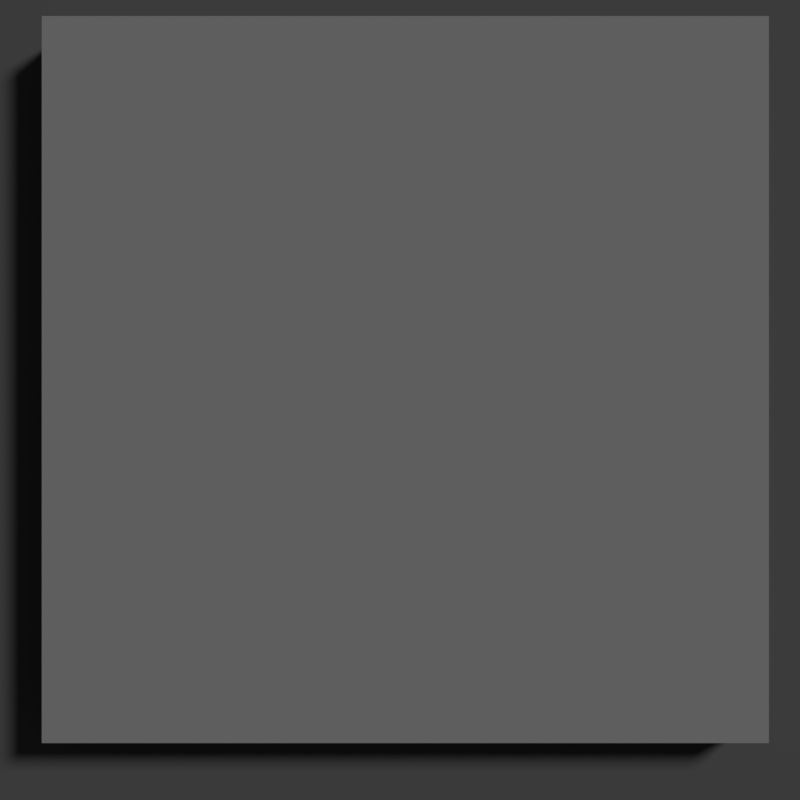 # Source: CastButton.blend  (saved by Blender 2.78.0; exported with 4.5.12 LTS)
import bpy
from mathutils import Matrix  # noqa: F401  (used for matrix-valued properties, if any)

bpy.ops.wm.read_factory_settings(use_empty=True)
scene = bpy.context.scene
scene.name = 'CastWand'

# ---- collections
col_collection_1_001 = bpy.data.collections.new('Collection 1.001'); scene.collection.children.link(col_collection_1_001)

# ---- images (referenced by path relative to the original .blend; pixels are not part of the script)
import os
ASSET_DIR = os.environ.get("B2B_ASSET_DIR", "")  # directory of the original .blend (textures are referenced by path, not embedded)
HERE = os.path.dirname(os.path.abspath(__file__))  # packed textures are extracted next to this script under _unpacked/

def load_image(name, relpath, width, height, colorspace="sRGB"):
    """Load a texture the original file referenced (path relative to the .blend, or extracted next to this script)."""
    p = next((c for c in (os.path.join(HERE, relpath), os.path.join(ASSET_DIR, relpath)) if relpath and os.path.exists(c)), "")
    if p:
        img = bpy.data.images.load(p, check_existing=True)
        img.name = name
    else:  # same state as the original file: an image datablock whose file is absent (Cycles renders it pink)
        img = bpy.data.images.new(name, width, height)
        img.source = "FILE"
        img.filepath = "//" + (relpath or name)
    img.colorspace_settings.name = colorspace
    return img
img_staralpha_png = load_image('StarAlpha.png', 'StarAlpha.png', 1024, 1024, 'sRGB')
img_wand_png_001 = load_image('Wand.png.001', 'Wand.png', 1024, 1024, 'sRGB')

# ---- materials (node trees are filled in below, after node groups)
mat_wandmat = bpy.data.materials.new('WandMat')
mat_wandmat.alpha_threshold = 0.0
mat_wandmat.preview_render_type = 'FLAT'
mat_wandmat.roughness = 0.5
mat_wandmat.specular_intensity = 0.0
mat_button = bpy.data.materials.new('Button')
mat_button.alpha_threshold = 0.0
mat_button.diffuse_color = (0.2201, 0.2201, 0.2201, 1.0)
mat_button.roughness = 0.5
mat_star = bpy.data.materials.new('Star')
mat_star.alpha_threshold = 0.0
mat_star.roughness = 0.5
mat_wandpicmat = bpy.data.materials.new('WandPicMat')
mat_wandpicmat.alpha_threshold = 0.0
mat_wandpicmat.roughness = 0.5
mat_dark = bpy.data.materials.new('Dark')
mat_dark.alpha_threshold = 0.0
mat_dark.diffuse_color = (0.06361, 0.06361, 0.06372, 1.0)
mat_dark.roughness = 0.5
mat_dark.line_color = (0.0, 0.0, 0.0, 1.0)
mat_material_001 = bpy.data.materials.new('Material.001')
mat_material_001.alpha_threshold = 0.0
mat_material_001.preview_render_type = 'FLAT'
mat_material_001.diffuse_color = (1.0, 1.0, 1.0, 1.0)
mat_material_001.roughness = 0.5
mat_material_001.specular_intensity = 1.0

# ---- material node trees
mat_wandmat.use_nodes = True; mat_wandmat.node_tree.nodes.clear()
_N = mat_wandmat.node_tree.nodes; _L = mat_wandmat.node_tree.links
n0 = _N.new('ShaderNodeBsdfDiffuse'); n0.name = 'Diffuse BSDF'; n0.location = (42, 420)
n0.inputs[0].default_value = (0.2948, 0.2948, 0.2948, 1.0)
n1 = _N.new('ShaderNodeOutputMaterial'); n1.name = 'Material Output'; n1.location = (466, 326)
_L.new(n0.outputs[0], n1.inputs[0])
n1.is_active_output = True
mat_star.use_nodes = True; mat_star.node_tree.nodes.clear()
_N = mat_star.node_tree.nodes; _L = mat_star.node_tree.links
n0 = _N.new('ShaderNodeTexImage'); n0.name = 'Image Texture'; n0.location = (-256, 374)
n0.width = 140
n0.image = img_staralpha_png
n1 = _N.new('ShaderNodeBsdfDiffuse'); n1.name = 'Diffuse BSDF'; n1.location = (-9, 326)
n2 = _N.new('ShaderNodeBsdfTransparent'); n2.name = 'Transparent BSDF'; n2.location = (-29, 161)
n3 = _N.new('ShaderNodeOutputMaterial'); n3.name = 'Material Output'; n3.location = (399, 310)
n4 = _N.new('ShaderNodeMixShader'); n4.name = 'Mix Shader'; n4.location = (216, 258)
_L.new(n0.outputs[0], n1.inputs[0])
_L.new(n0.outputs[1], n4.inputs[0])
_L.new(n2.outputs[0], n4.inputs[1])
_L.new(n1.outputs[0], n4.inputs[2])
_L.new(n4.outputs[0], n3.inputs[0])
n3.is_active_output = True
mat_wandpicmat.use_nodes = True; mat_wandpicmat.node_tree.nodes.clear()
_N = mat_wandpicmat.node_tree.nodes; _L = mat_wandpicmat.node_tree.links
n0 = _N.new('ShaderNodeBsdfTransparent'); n0.name = 'Transparent BSDF'; n0.location = (35, 173)
n1 = _N.new('ShaderNodeOutputMaterial'); n1.name = 'Material Output'; n1.location = (613, 344)
n2 = _N.new('ShaderNodeMixShader'); n2.name = 'Mix Shader'; n2.location = (421, 314)
n3 = _N.new('ShaderNodeBsdfDiffuse'); n3.name = 'Diffuse BSDF'; n3.location = (171, 414)
n4 = _N.new('ShaderNodeTexImage'); n4.name = 'Image Texture'; n4.location = (-269, 367)
n4.width = 140
n4.image = img_wand_png_001
n5 = _N.new('ShaderNodeBrightContrast'); n5.name = 'Bright/Contrast'; n5.location = (-49, 389)
n5.inputs[1].default_value = 1.0
n5.inputs[2].default_value = 2.0
_L.new(n2.outputs[0], n1.inputs[0])
_L.new(n4.outputs[0], n5.inputs[0])
_L.new(n0.outputs[0], n2.inputs[1])
_L.new(n4.outputs[1], n2.inputs[0])
_L.new(n3.outputs[0], n2.inputs[2])
_L.new(n5.outputs[0], n3.inputs[0])
n1.is_active_output = True
mat_dark.use_nodes = True; mat_dark.node_tree.nodes.clear()
_N = mat_dark.node_tree.nodes; _L = mat_dark.node_tree.links
n0 = _N.new('ShaderNodeOutputMaterial'); n0.name = 'Material Output'; n0.location = (505, 188)
n1 = _N.new('ShaderNodeBsdfDiffuse'); n1.name = 'Diffuse BSDF'; n1.location = (198, 227)
n1.inputs[0].default_value = (0.08362, 0.08362, 0.08362, 1.0)
_L.new(n1.outputs[0], n0.inputs[0])
n0.is_active_output = True

# ---- world
world_world = bpy.data.worlds.new('World'); scene.world = world_world
world_world.color = (0.05088, 0.05088, 0.05088)
world_world.use_sun_shadow = False
world_world.sun_shadow_jitter_overblur = 0.0
world_world.cycles.sampling_method = 'MANUAL'

# ---- cameras
cam_camera = bpy.data.cameras.new('Camera')
cam_camera.clip_end = 100.0
cam_camera.lens = 35.0
cam_camera.sensor_width = 32.0
cam_camera.sensor_height = 18.0
cam_camera.ortho_scale = 7.314
cam_camera.dof.focus_distance = 0.0
cam_camera.dof.aperture_fstop = 128.0

# ---- lights
light_sun = bpy.data.lights.new('Sun', 'SUN')
light_sun.transmission_factor = 0.0
light_sun.angle = 0.1993
light_sun.energy = 1.0
light_sun.shadow_buffer_clip_start = 0.5
light_sun.shadow_soft_size = 0.1
light_sun.shadow_cascade_max_distance = 1000.0
light_lamp = bpy.data.lights.new('Lamp', 'SUN')
light_lamp.transmission_factor = 0.0
light_lamp.cutoff_distance = 30.0
light_lamp.angle = 0.1993
light_lamp.energy = 1.44
light_lamp.shadow_buffer_clip_start = 1.001
light_lamp.shadow_soft_size = 0.1
light_lamp.shadow_cascade_max_distance = 1000.0

# ---- meshes
me_cube_007 = bpy.data.meshes.new('Cube.007')
me_cube_007.from_pydata([(0.75, 0.75, -0.405), (0.75, -0.75, -0.405), (-0.75, -0.75, -0.405), (-0.75, 0.75, -0.405), (0.75, 0.75, 0.405), (0.75, -0.75, 0.405), (-0.75, -0.75, 0.405), (-0.75, 0.75, 0.405)], [], [(0, 1, 2, 3), (4, 7, 6, 5), (0, 4, 5, 1), (1, 5, 6, 2), (2, 6, 7, 3), (4, 0, 3, 7)])
me_cube_007.polygons.foreach_set('material_index', [1, 1, 1, 1, 1, 1])
_uv = me_cube_007.uv_layers.new(name='UVMap')
_uv.uv.foreach_set('vector', [0.0, 0.0, 1.0, 0.0, 1.0, 1.0, 0.0, 1.0, 0.0, 0.0, 1.0, 0.0, 1.0, 1.0, 0.0, 1.0, 0.0, 0.0, 1.0, 0.0, 1.0, 1.0, 0.0, 1.0, 0.0, 0.0, 1.0, 0.0, 1.0, 1.0, 0.0, 1.0, 0.0, 0.0, 1.0, 0.0, 1.0, 1.0, 0.0, 1.0, 0.0, 0.0, 1.0, 0.0, 1.0, 1.0, 0.0, 1.0])
me_cube_007.materials.append(mat_wandmat)
me_cube_007.materials.append(mat_button)
me_cube_007.use_remesh_preserve_volume = False
me_cube_007.use_remesh_preserve_attributes = False
me_cube_007.use_mirror_vertex_groups = False
me_cube_007.update()
me_plane_005 = bpy.data.meshes.new('Plane.005')
me_plane_005.from_pydata([(-1.0, -1.0, 0.0), (1.0, -1.0, 0.0), (-1.0, 1.0, 0.0), (1.0, 1.0, 0.0)], [], [(0, 1, 3, 2)])
_uv = me_plane_005.uv_layers.new(name='UVMap')
_uv.uv.foreach_set('vector', [0.0001, 9.998e-05, 0.9999, 9.998e-05, 0.9999, 0.9999, 9.998e-05, 0.9999])
me_plane_005.materials.append(mat_star)
me_plane_005.use_remesh_preserve_volume = False
me_plane_005.use_remesh_preserve_attributes = False
me_plane_005.use_mirror_vertex_groups = False
me_plane_005.update()
me_plane_004 = bpy.data.meshes.new('Plane.004')
me_plane_004.from_pydata([(-1.0, -1.0, 0.0), (1.0, -1.0, 0.0), (-1.0, 1.0, 0.0), (1.0, 1.0, 0.0)], [], [(0, 1, 3, 2)])
_uv = me_plane_004.uv_layers.new(name='UVMap')
_uv.uv.foreach_set('vector', [0.0001, 9.998e-05, 0.9999, 9.998e-05, 0.9999, 0.9999, 9.998e-05, 0.9999])
me_plane_004.materials.append(mat_star)
me_plane_004.use_remesh_preserve_volume = False
me_plane_004.use_remesh_preserve_attributes = False
me_plane_004.use_mirror_vertex_groups = False
me_plane_004.update()
me_plane_003 = bpy.data.meshes.new('Plane.003')
me_plane_003.from_pydata([(-1.0, -1.0, 0.0), (1.0, -1.0, 0.0), (-1.0, 1.0, 0.0), (1.0, 1.0, 0.0)], [], [(0, 1, 3, 2)])
_uv = me_plane_003.uv_layers.new(name='UVMap')
_uv.uv.foreach_set('vector', [0.0001, 9.998e-05, 0.9999, 9.998e-05, 0.9999, 0.9999, 9.998e-05, 0.9999])
me_plane_003.materials.append(mat_star)
me_plane_003.use_remesh_preserve_volume = False
me_plane_003.use_remesh_preserve_attributes = False
me_plane_003.use_mirror_vertex_groups = False
me_plane_003.update()
me_plane_002 = bpy.data.meshes.new('Plane.002')
me_plane_002.from_pydata([(-1.0, -1.0, 0.0), (1.0, -1.0, 0.0), (-1.0, 1.0, 0.0), (1.0, 1.0, 0.0)], [], [(0, 1, 3, 2)])
_uv = me_plane_002.uv_layers.new(name='UVMap')
_uv.uv.foreach_set('vector', [0.0001, 9.998e-05, 0.9999, 9.998e-05, 0.9999, 0.9999, 9.998e-05, 0.9999])
me_plane_002.materials.append(mat_star)
me_plane_002.use_remesh_preserve_volume = False
me_plane_002.use_remesh_preserve_attributes = False
me_plane_002.use_mirror_vertex_groups = False
me_plane_002.update()
me_plane_001 = bpy.data.meshes.new('Plane.001')
me_plane_001.from_pydata([(-1.0, -1.0, 0.0), (1.0, -1.0, 0.0), (-1.0, 1.0, 0.0), (1.0, 1.0, 0.0)], [], [(0, 1, 3, 2)])
_uv = me_plane_001.uv_layers.new(name='UVMap')
_uv.uv.foreach_set('vector', [0.0001, 9.998e-05, 0.9999, 9.998e-05, 0.9999, 0.9999, 9.998e-05, 0.9999])
me_plane_001.materials.append(mat_wandpicmat)
me_plane_001.use_remesh_preserve_volume = False
me_plane_001.use_remesh_preserve_attributes = False
me_plane_001.use_mirror_vertex_groups = False
me_plane_001.update()
me_cube_006 = bpy.data.meshes.new('Cube.006')
me_cube_006.from_pydata([(0.6314, -0.7185, 0.6251), (-0.2345, -0.7185, 0.6251), (0.6314, -0.2856, 0.6251), (0.6314, -0.7185, 0.6251), (-0.2345, -0.7185, 0.6251), (-0.2345, -0.2856, 0.6251), (-1.0, -1.0, -1.0), (-1.0, -1.0, 1.0), (-1.0, 1.0, -1.0), (-1.0, 1.0, 1.0), (1.0, -1.0, -1.0), (1.0, -1.0, 1.0), (1.0, 1.0, -1.0), (1.0, 1.0, 1.0), (-0.2962, 0.8313, 1.0), (-0.2962, 0.8313, -1.0), (-0.2962, 0.3984, 1.0), (-0.2962, 0.3984, -1.0), (0.2619, 0.8313, 1.0), (0.2619, 0.8313, -1.0), (0.2619, 0.3984, 1.0), (0.2619, 0.3984, -1.0), (-0.6984, -0.2856, 1.0), (-0.6984, -0.2856, -1.0), (-0.6984, -0.4008, -1.0), (-0.6984, -0.7185, 1.0), (-0.6984, -0.7185, -1.0), (-0.5188, -0.2856, 1.0), (-0.5188, -0.2856, -1.0), (-0.5188, -0.7185, 1.0), (-0.5188, -0.7185, -1.0), (-0.5188, -0.5188, -1.0), (-0.2345, -0.2856, -1.0), (-0.2345, -0.6088, -1.0), (-0.2345, -0.7185, -1.0), (0.1116, -0.7185, -1.0), (0.6314, -0.2856, -1.0), (0.6314, -0.7185, -1.0), (-0.2345, -0.4593, -1.0), (0.1129, -0.7185, -1.0), (0.2839, -0.2856, -1.0), (0.6314, -0.5945, -0.5347), (0.6314, -0.5448, -1.0), (0.6314, -0.5448, -1.0), (-0.2345, -0.4593, -1.0), (0.2839, -0.2856, -1.0), (0.1129, -0.7185, -1.0), (-0.2345, -0.2856, 1.0), (-0.2345, -0.5608, -1.0), (-0.2345, -0.7185, 1.0), (-0.2345, -0.4193, 1.0), (-0.0314, -0.7185, 0.6251), (0.1047, -0.7185, -0.01158), (0.316, -0.7185, -1.0), (0.6314, -0.2856, 1.0), (0.4283, -0.2856, 0.6251), (0.2385, -0.2856, -0.2626), (0.08083, -0.2856, -1.0), (0.4015, -0.7185, 1.0), (0.6314, -0.7185, 1.0), (0.6314, -0.5489, -0.01158), (0.6314, -0.617, 0.6251), (0.6314, -0.4433, -1.0), (0.08083, -0.2856, -1.0), (-0.2345, -0.5051, -0.4785), (-0.2345, -0.5608, -1.0), (0.316, -0.7185, -1.0), (-0.6984, 0.7422, 1.0), (-0.6984, 0.7944, 1.0), (-0.6984, 0.7944, -1.0), (-0.6984, 0.7422, -1.0), (-0.6984, 0.3615, 1.0), (-0.6984, 0.3615, -1.0), (-0.5188, 0.7944, 1.0), (-0.5188, 0.7944, -1.0), (-0.5188, 0.3615, 1.0), (-0.5188, 0.3615, -1.0), (-0.5188, 0.5886, -1.0), (-0.5188, 0.5886, 1.0)], [(5, 38), (1, 35), (35, 39), (2, 40), (36, 40), (4, 39), (37, 39), (41, 42), (0, 41), (3, 41), (52, 53), (43, 62)], [(6, 7, 9, 8), (8, 9, 13, 12), (12, 13, 11, 10), (10, 11, 7, 6), (8, 12, 19, 15, 17, 77, 74, 69, 70), (13, 18, 20, 16, 78, 75, 71, 67, 9, 7, 22, 27, 50, 47, 54, 59, 58, 11), (21, 20, 18, 19), (9, 67, 68, 73, 78, 16, 14, 18, 13), (15, 14, 16, 17), (14, 15, 19, 18), (21, 19, 12, 10, 35, 46, 66, 37, 43, 36, 45, 63, 32, 44, 65, 33, 31, 28, 23, 24, 6, 8, 70, 72, 76, 77, 17), (17, 16, 20, 21), (30, 29, 27, 28, 31), (11, 58, 49, 50, 27, 29, 25, 22, 7), (6, 24, 26, 30, 31, 33, 34, 35, 10), (23, 22, 25, 26, 24), (22, 23, 28, 27), (26, 25, 29, 30), (37, 3, 61, 60, 43), (32, 5, 64, 33, 48, 44), (34, 4, 35), (35, 4, 51, 52, 46), (43, 60, 36), (36, 61, 2), (61, 36, 60), (45, 57, 56, 55, 5, 32, 63), (44, 48, 33, 65), (46, 52, 51, 3, 37, 66), (76, 75, 78, 73, 74, 77), (69, 68, 67, 71, 72, 70), (68, 69, 74, 73), (72, 71, 75, 76)])
me_cube_006.materials.append(mat_dark)
me_cube_006.use_remesh_preserve_volume = False
me_cube_006.use_remesh_preserve_attributes = False
me_cube_006.use_mirror_vertex_groups = False
me_cube_006.update()
me_cube_004 = bpy.data.meshes.new('Cube.004')
me_cube_004.from_pydata([(3.615, 0.75, -0.405), (3.615, -0.75, -0.405), (-3.615, -0.75, -0.405), (-3.615, 0.75, -0.405), (3.615, 0.75, 0.405), (3.615, -0.75, 0.405), (-3.615, -0.75, 0.405), (-3.615, 0.75, 0.405)], [], [(0, 1, 2, 3), (4, 7, 6, 5), (0, 4, 5, 1), (1, 5, 6, 2), (2, 6, 7, 3), (4, 0, 3, 7)])
me_cube_004.materials.append(mat_button)
me_cube_004.use_remesh_preserve_volume = False
me_cube_004.use_remesh_preserve_attributes = False
me_cube_004.use_mirror_vertex_groups = False
me_cube_004.update()
me_cube_003 = bpy.data.meshes.new('Cube.003')
me_cube_003.from_pydata([(0.75, 0.75, -0.405), (0.75, -0.75, -0.405), (-0.75, -0.75, -0.405), (-0.75, 0.75, -0.405), (0.75, 0.75, 0.405), (0.75, -0.75, 0.405), (-0.75, -0.75, 0.405), (-0.75, 0.75, 0.405)], [], [(0, 1, 2, 3), (4, 7, 6, 5), (0, 4, 5, 1), (1, 5, 6, 2), (2, 6, 7, 3), (4, 0, 3, 7)])
me_cube_003.materials.append(mat_button)
me_cube_003.use_remesh_preserve_volume = False
me_cube_003.use_remesh_preserve_attributes = False
me_cube_003.use_mirror_vertex_groups = False
me_cube_003.update()
me_cube = bpy.data.meshes.new('Cube')
me_cube.from_pydata([(2.33, 1.02, -0.405), (2.33, -1.02, -0.405), (-2.33, -1.02, -0.405), (-2.33, 1.02, -0.405), (2.33, 1.02, 0.405), (2.33, -1.02, 0.405), (-2.33, -1.02, 0.405), (-2.33, 1.02, 0.405)], [], [(0, 1, 2, 3), (4, 7, 6, 5), (0, 4, 5, 1), (1, 5, 6, 2), (2, 6, 7, 3), (4, 0, 3, 7)])
me_cube.materials.append(mat_button)
me_cube.use_remesh_preserve_volume = False
me_cube.use_remesh_preserve_attributes = False
me_cube.use_mirror_vertex_groups = False
me_cube.update()
me_cube_002 = bpy.data.meshes.new('Cube.002')
me_cube_002.from_pydata([(-1.0, -1.0, -0.25), (-1.0, -1.0, 0.25), (-1.0, 1.0, -0.25), (-1.0, 1.0, 0.25), (1.0, -1.0, -0.25), (1.0, -1.0, 0.25), (1.0, 1.0, -0.25), (1.0, 1.0, 0.25), (-0.2962, 0.8284, 0.25), (-0.2962, 0.8284, -0.25), (-0.2962, 0.3955, 0.25), (-0.2962, 0.3955, -0.25), (0.2619, 0.8284, 0.25), (0.2619, 0.8284, -0.25), (0.2619, 0.3955, 0.25), (0.2619, 0.3955, -0.25), (-0.6973, -0.3012, -0.25), (-0.6973, -0.3012, 0.25), (-0.6973, -0.5711, -0.25), (-0.6973, -0.7341, -0.25), (-0.6973, -0.7341, 0.25), (-0.5176, -0.3012, 0.25), (-0.5176, -0.3012, -0.25), (-0.5176, -0.7341, -0.25), (-0.5176, -0.7341, 0.25), (-0.5176, -0.5176, -0.25), (-0.2357, -0.2918, -0.25), (-0.2357, -0.2918, 0.25), (-0.2357, -0.6072, -0.25), (-0.2357, -0.431, 0.25), (-0.2357, -0.7247, -0.25), (-0.2357, -0.7247, 0.25), (0.1337, -0.7247, -0.25), (0.6302, -0.2918, -0.25), (0.6302, -0.2918, 0.25), (0.6302, -0.7247, -0.25), (0.6302, -0.7247, 0.25), (0.4021, -0.7247, 0.25)], [], [(0, 1, 3, 2), (2, 3, 7, 6), (6, 7, 5, 4), (4, 5, 1, 0), (2, 6, 13, 9, 11), (7, 12, 14, 10, 3, 1, 20, 17, 21, 29, 27, 34, 36, 37, 5), (15, 14, 12, 13), (3, 10, 8, 12, 7), (9, 8, 10, 11), (8, 9, 13, 12), (15, 13, 6, 4, 32, 35, 33, 26, 28, 25, 22, 16, 18, 0, 2, 11), (11, 10, 14, 15), (23, 24, 21, 22, 25), (5, 37, 31, 29, 21, 24, 20, 1), (0, 18, 19, 23, 25, 28, 30, 32, 4), (16, 17, 20, 19, 18), (17, 16, 22, 21), (19, 20, 24, 23), (35, 36, 34, 33), (26, 27, 29, 31, 30, 28), (27, 26, 33, 34), (30, 31, 37, 36, 35, 32)])
me_cube_002.materials.append(mat_dark)
me_cube_002.use_remesh_preserve_volume = False
me_cube_002.use_remesh_preserve_attributes = False
me_cube_002.use_mirror_vertex_groups = False
me_cube_002.update()

# ---- curves / text
txt_cast_001 = bpy.data.curves.new('Cast.001', 'FONT')
txt_cast_001.dimensions = '2D'
txt_cast_001.body = 'Cast'
txt_cast_001.materials.append(mat_material_001)
txt_cast_001.use_path_clamp = True
txt_cast_001.bevel_resolution = 0

# ---- objects
ob_sun_001 = bpy.data.objects.new('Sun.001', light_sun)
ob_castwand_001 = bpy.data.objects.new('CastWand.001', me_cube_007)
ob_star4 = bpy.data.objects.new('Star4', me_plane_005)
ob_star3 = bpy.data.objects.new('Star3', me_plane_004)
ob_star2 = bpy.data.objects.new('Star2', me_plane_003)
ob_star1 = bpy.data.objects.new('Star1', me_plane_002)
ob_wand = bpy.data.objects.new('Wand', me_plane_001)
ob_baseplate2_001 = bpy.data.objects.new('BasePLate2.001', me_cube_006)
ob_submit_003 = bpy.data.objects.new('Submit.003', me_cube_004)
ob_help_003 = bpy.data.objects.new('Help.003', me_cube_003)
ob_cast_006 = bpy.data.objects.new('Cast.006', me_cube)
ob_cast_007 = bpy.data.objects.new('Cast.007', txt_cast_001)
ob_baseplate_003 = bpy.data.objects.new('BasePlate.003', me_cube_002)
ob_sun = bpy.data.objects.new('Sun', light_lamp)
ob_camera_003 = bpy.data.objects.new('Camera.003', cam_camera)

# ---- transforms, parenting, visibility, modifiers, constraints
ob_sun_001.location = (2.816, 2.057, 2.7)
ob_sun_001.rotation_euler = (-5.397, 0.3513, 1.914)
ob_sun_001.lineart.crease_threshold = 0.0
ob_castwand_001.location = (-4.939, -0.1278, 0.0)
ob_castwand_001.lock_rotations_4d = False
ob_castwand_001.empty_display_type = 'ARROWS'
ob_castwand_001.lineart.crease_threshold = 0.0
ob_star4.parent = ob_castwand_001
ob_star4.matrix_parent_inverse = Matrix(((1.0, 0.0, 0.0, 4.939), (0.0, 1.0, 0.0, 0.1278), (0.0, 0.0, 1.0, 0.0), (0.0, 0.0, 0.0, 1.0)))
ob_star4.location = (-4.723, 0.3602, 0.415)
ob_star4.scale = (0.15, 0.15, 1.0)
ob_star4.hide_render = True
ob_star4.lineart.crease_threshold = 0.0
ob_star3.parent = ob_castwand_001
ob_star3.matrix_parent_inverse = Matrix(((1.0, 0.0, 0.0, 4.939), (0.0, 1.0, 0.0, 0.1278), (0.0, 0.0, 1.0, 0.0), (0.0, 0.0, 0.0, 1.0)))
ob_star3.location = (-4.535, 0.1696, 0.415)
ob_star3.scale = (0.2267, 0.2267, 1.0)
ob_star3.hide_render = True
ob_star3.lineart.crease_threshold = 0.0
ob_star2.parent = ob_castwand_001
ob_star2.matrix_parent_inverse = Matrix(((1.0, 0.0, 0.0, 4.939), (0.0, 1.0, 0.0, 0.1278), (0.0, 0.0, 1.0, 0.0), (0.0, 0.0, 0.0, 1.0)))
ob_star2.location = (-4.769, -0.1178, 0.415)
ob_star2.scale = (0.1599, 0.1599, 1.0)
ob_star2.hide_render = True
ob_star2.lineart.crease_threshold = 0.0
ob_star1.parent = ob_castwand_001
ob_star1.matrix_parent_inverse = Matrix(((1.0, 0.0, 0.0, 4.939), (0.0, 1.0, 0.0, 0.1278), (0.0, 0.0, 1.0, 0.0), (0.0, 0.0, 0.0, 1.0)))
ob_star1.location = (-4.943, 0.1867, 0.415)
ob_star1.scale = (0.165, 0.165, 1.0)
ob_star1.hide_render = True
ob_star1.lineart.crease_threshold = 0.0
ob_wand.parent = ob_castwand_001
ob_wand.matrix_parent_inverse = Matrix(((1.0, 0.0, 0.0, 4.939), (0.0, 1.0, 0.0, 0.1278), (0.0, 0.0, 1.0, 0.0), (0.0, 0.0, 0.0, 1.0)))
ob_wand.location = (-5.01, -0.133, 0.425)
ob_wand.scale = (0.7377, 0.7377, 0.7377)
ob_wand.hide_render = True
ob_wand.lineart.crease_threshold = 0.0
ob_baseplate2_001.location = (0.1432, -2.13, 0.09999)
ob_baseplate2_001.scale = (8.35, 3.465, 0.2)
ob_baseplate2_001.lineart.crease_threshold = 0.0
ob_submit_003.location = (1.8, -3.87, 0.0)
ob_submit_003.lock_rotations_4d = False
ob_submit_003.empty_display_type = 'ARROWS'
ob_submit_003.lineart.crease_threshold = 0.0
ob_help_003.location = (-4.939, -3.87, 0.0)
ob_help_003.lock_rotations_4d = False
ob_help_003.empty_display_type = 'ARROWS'
ob_help_003.lineart.crease_threshold = 0.0
ob_cast_006.location = (0.0, 0.0, 0.0)
ob_cast_006.scale = (1.0, 0.7353, 1.0)
ob_cast_006.lock_rotations_4d = False
ob_cast_006.empty_display_type = 'ARROWS'
ob_cast_006.lineart.crease_threshold = 0.0
ob_cast_007.parent = ob_cast_006
ob_cast_007.matrix_parent_inverse = Matrix(((1.0, 0.0, 0.0, 0.0), (0.0, 1.0, 0.0, 0.0), (0.0, 0.0, 1.0, 0.28), (0.0, 0.0, 0.0, 1.0)))
ob_cast_007.location = (-1.63, -0.5, 0.1408)
ob_cast_007.scale = (2.057, 2.057, 2.834)
ob_cast_007.hide_viewport = True
ob_cast_007.hide_render = True
ob_cast_007.lineart.crease_threshold = 0.0
ob_baseplate_003.location = (0.1432, -2.12, 0.09999)
ob_baseplate_003.scale = (8.35, 3.465, 0.8)
ob_baseplate_003.hide_viewport = True
ob_baseplate_003.hide_render = True
ob_baseplate_003.lineart.crease_threshold = 0.0
ob_sun.location = (2.816, 2.057, 2.7)
ob_sun.rotation_euler = (-5.397, 0.3513, 1.914)
ob_sun.lock_rotations_4d = False
ob_sun.empty_display_type = 'ARROWS'
ob_sun.color = (0.0, 0.0, 0.0, 0.0)
ob_sun.lineart.crease_threshold = 0.0
ob_camera_003.location = (-4.95, -0.17, 2.21)
ob_camera_003.scale = (0.67, 1.0, 1.0)
ob_camera_003.lock_rotations_4d = False
ob_camera_003.empty_display_type = 'ARROWS'
ob_camera_003.color = (0.0, 0.0, 0.0, 0.0)
ob_camera_003.display_type = 'WIRE'
ob_camera_003.lineart.crease_threshold = 0.0

# ---- collection membership
col_collection_1_001.objects.link(ob_sun_001)
col_collection_1_001.objects.link(ob_castwand_001)
col_collection_1_001.objects.link(ob_star4)
col_collection_1_001.objects.link(ob_star3)
col_collection_1_001.objects.link(ob_star2)
col_collection_1_001.objects.link(ob_star1)
col_collection_1_001.objects.link(ob_wand)
col_collection_1_001.objects.link(ob_baseplate2_001)
col_collection_1_001.objects.link(ob_submit_003)
col_collection_1_001.objects.link(ob_help_003)
col_collection_1_001.objects.link(ob_cast_006)
col_collection_1_001.objects.link(ob_cast_007)
col_collection_1_001.objects.link(ob_baseplate_003)
col_collection_1_001.objects.link(ob_sun)
col_collection_1_001.objects.link(ob_camera_003)

# ---- scene / render settings (as saved in the file)
scene.camera = ob_camera_003
scene.frame_start = 1; scene.frame_end = 12; scene.frame_set(1)
scene.render.engine = 'CYCLES'
scene.render.resolution_x = 200
scene.render.resolution_y = 200
scene.render.dither_intensity = 0.0
scene.cycles.use_denoising = False
scene.cycles.samples = 128
scene.cycles.sampling_pattern = 'TABULATED_SOBOL'
scene.cycles.light_sampling_threshold = 0.0
scene.cycles.use_adaptive_sampling = False
scene.cycles.use_light_tree = False
scene.cycles.blur_glossy = 0.0
scene.cycles.sample_clamp_indirect = 0.0
scene.view_settings.view_transform = 'Standard'
bpy.context.view_layer.update()
